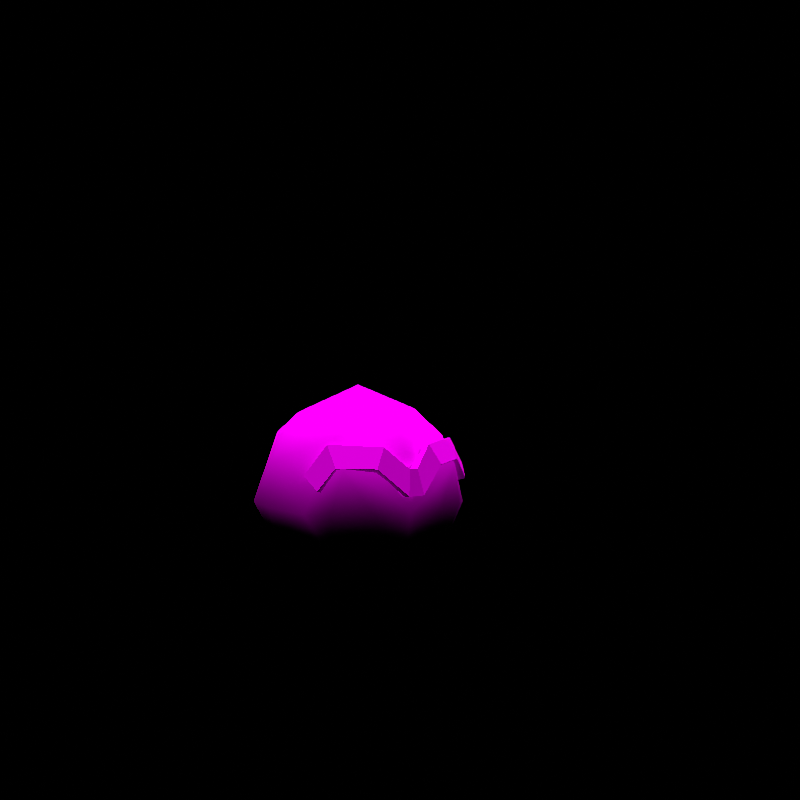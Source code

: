 # Source: rumble-voltorb.blend  (saved by Blender 3.6.11; exported with 4.5.12 LTS)
import bpy
from mathutils import Matrix  # noqa: F401  (used for matrix-valued properties, if any)

bpy.ops.wm.read_factory_settings(use_empty=True)
scene = bpy.context.scene
scene.name = 'regice'

# ---- collections
col_don_t_render_me = bpy.data.collections.new("Don't Render Me"); scene.collection.children.link(col_don_t_render_me)

# ---- images (referenced by path relative to the original .blend; pixels are not part of the script)
import os
ASSET_DIR = os.environ.get("B2B_ASSET_DIR", "")  # directory of the original .blend (textures are referenced by path, not embedded)
HERE = os.path.dirname(os.path.abspath(__file__))  # packed textures are extracted next to this script under _unpacked/

def load_image(name, relpath, width, height, colorspace="sRGB"):
    """Load a texture the original file referenced (path relative to the .blend, or extracted next to this script)."""
    p = next((c for c in (os.path.join(HERE, relpath), os.path.join(ASSET_DIR, relpath)) if relpath and os.path.exists(c)), "")
    if p:
        img = bpy.data.images.load(p, check_existing=True)
        img.name = name
    else:  # same state as the original file: an image datablock whose file is absent (Cycles renders it pink)
        img = bpy.data.images.new(name, width, height)
        img.source = "FILE"
        img.filepath = "//" + (relpath or name)
    img.colorspace_settings.name = colorspace
    return img
img_pii_biriridama_hisui_body_c_png = load_image('Pii_BIRIRIDAMA_HISUI_body_C.png', 'Pii_BIRIRIDAMA_HISUI_body_C.png', 1024, 1024, 'sRGB')

# ---- materials (node trees are filled in below, after node groups)
mat_pii_biriridama_body = bpy.data.materials.new('Pii_BIRIRIDAMA_body')
mat_pii_biriridama_body.use_backface_culling = True
mat_pii_biriridama_body.use_transparent_shadow = False
mat_pii_biriridama_body.diffuse_color = (0.5844, 0.671, 0.5897, 1.0)

# ---- material node trees
mat_pii_biriridama_body.use_nodes = True; mat_pii_biriridama_body.node_tree.nodes.clear()
_N = mat_pii_biriridama_body.node_tree.nodes; _L = mat_pii_biriridama_body.node_tree.links
n0 = _N.new('ShaderNodeOutputMaterial'); n0.name = 'Material Output'; n0.location = (300, 300)
n1 = _N.new('ShaderNodeBsdfPrincipled'); n1.name = 'Principled BSDF'; n1.location = (10, 300)
n1.distribution = 'GGX'
n1.subsurface_method = 'BURLEY'
n1.inputs[2].default_value = 0.0
n1.inputs[3].default_value = 1.45
n1.inputs[13].default_value = 0.0
n1.inputs[27].default_value = (0.0, 0.0, 0.0, 1.0)
n1.inputs[28].default_value = 1.0
n2 = _N.new('ShaderNodeTexImage'); n2.name = 'Image Texture'; n2.location = (-280, 280)
n2.image = img_pii_biriridama_hisui_body_c_png
n2.interpolation = 'Closest'
_L.new(n1.outputs[0], n0.inputs[0])
_L.new(n2.outputs[0], n1.inputs[0])
n0.is_active_output = True

# ---- world
world_world = bpy.data.worlds.new('World'); scene.world = world_world
world_world.use_nodes = True; world_world.node_tree.nodes.clear()
_N = world_world.node_tree.nodes; _L = world_world.node_tree.links
n0 = _N.new('ShaderNodeOutputWorld'); n0.name = 'World Output'; n0.location = (300, 300)
n1 = _N.new('ShaderNodeBackground'); n1.name = 'Background'; n1.location = (10, 300)
n1.inputs[0].default_value = (0.05088, 0.05088, 0.05088, 1.0)
n1.inputs[1].default_value = 0.0
_L.new(n1.outputs[0], n0.inputs[0])
n0.is_active_output = True
world_world.color = (0.05088, 0.05088, 0.05088)
world_world.use_sun_shadow = False
world_world.sun_shadow_jitter_overblur = 0.0

# ---- cameras
cam_camera = bpy.data.cameras.new('Camera')
cam_camera.clip_end = 2e+04

# ---- lights
light_sun = bpy.data.lights.new('Sun', 'SUN')
light_sun.specular_factor = 0.0
light_sun.transmission_factor = 0.0
light_sun.use_shadow = False
light_sun.angle = 0.7854
light_sun.energy = 5.0
light_sun.shadow_soft_size = 0.25

# ---- meshes
me_biriridama_hisui = bpy.data.meshes.new('BIRIRIDAMA_HISUI')
me_biriridama_hisui.from_pydata([(0.1557, -0.1595, 0.3637), (0.1909, -0.1491, 0.3114), (0.1577, -0.1182, 0.4072), (0.2094, -0.1619, 0.3197), (0.225, -0.1215, 0.3486), (0.207, -0.1078, 0.3409), (0.02069, -0.2626, 0.3172), (0.1731, -0.132, 0.4217), (0.171, -0.1729, 0.3741), (0.06266, -0.2051, 0.4243), (0.05488, -0.1869, 0.4094), (0.08891, -0.2253, 0.3783), (0.08165, -0.2065, 0.3661), (0.01806, -0.2412, 0.3106), (-0.1557, -0.1595, 0.3637), (-0.1909, -0.1491, 0.3114), (-0.1577, -0.1182, 0.4072), (-0.2094, -0.1619, 0.3197), (-0.225, -0.1215, 0.3486), (-0.207, -0.1078, 0.3409), (-0.02069, -0.2626, 0.3172), (-0.01116, -0.2414, 0.377), (0.01116, -0.2414, 0.377), (-0.1731, -0.132, 0.4217), (-0.171, -0.1729, 0.3741), (-0.06266, -0.2051, 0.4243), (-0.05488, -0.1869, 0.4094), (-0.08891, -0.2253, 0.3783), (-0.08165, -0.2065, 0.3661), (-0.01806, -0.2412, 0.3106), (0.0, -0.2213, 0.3682), (0.2259, -0.135, 0.2515), (0.1506, -0.1657, 0.1382), (0.2318, -0.005796, 0.1727), (0.1817, -0.1805, 0.2588), (0.2465, 0.002734, 0.2312), (0.1585, -0.1832, 0.3639), (0.2422, 0.01926, 0.3451), (0.1552, -0.1239, 0.4265), (0.1355, -0.02476, 0.04437), (0.09427, -0.2322, 0.2677), (-0.003872, -0.1269, 0.05486), (-0.001995, -0.236, 0.1644), (0.2243, 0.1409, 0.2115), (0.001868, -0.2027, 0.406), (-0.004452, -0.02803, 0.02508), (0.1496, 0.1372, 0.09422), (-0.00455, 0.07527, 0.0255), (-0.0002733, -0.2426, 0.2707), (0.1706, 0.03615, 0.4631), (0.1542, 0.1791, 0.3826), (0.003327, -0.1116, 0.5021), (-0.1509, -0.1242, 0.4315), (-0.156, -0.1835, 0.369), (-0.1437, -0.02504, 0.04887), (-0.1555, -0.166, 0.1431), (0.0927, 0.2374, 0.1995), (-0.003492, 0.211, 0.09953), (-0.09489, -0.2324, 0.2708), (-0.2271, -0.1354, 0.2588), (-0.1654, 0.03581, 0.4685), (-0.2408, 0.01878, 0.3529), (0.002325, 0.1878, 0.4587), (0.003607, 0.0452, 0.5293), (-0.1565, 0.1369, 0.09915), (-0.2359, -0.006267, 0.1803), (0.0003256, 0.2578, 0.3391), (-0.001915, 0.2476, 0.1996), (-0.1827, -0.1809, 0.2647), (-0.1519, 0.1788, 0.3875), (-0.2487, 0.002235, 0.2392), (-0.2274, 0.1404, 0.2187), (-0.09646, 0.2372, 0.2026), (-0.07344, -0.234, 0.3266), (0.07464, -0.2338, 0.3242)], [], [(8, 3, 4, 7), (0, 1, 3, 8), (6, 11, 9, 22), (3, 1, 5, 4), (5, 2, 7, 4), (9, 7, 2, 10), (11, 8, 7, 9), (12, 0, 8, 11), (11, 6, 13, 12), (22, 9, 10, 30), (24, 23, 18, 17), (22, 30, 21), (14, 24, 17, 15), (20, 21, 25, 27), (17, 18, 19, 15), (19, 18, 23, 16), (25, 26, 16, 23), (27, 25, 23, 24), (28, 27, 24, 14), (13, 6, 20, 29), (27, 28, 29, 20), (21, 30, 26, 25), (22, 21, 20, 6), (31, 32, 33), (31, 34, 32), (31, 33, 35), (31, 36, 34), (31, 35, 37), (31, 38, 36), (31, 37, 38), (32, 39, 33), (32, 34, 40), (32, 41, 39), (32, 40, 42), (32, 42, 41), (35, 43, 37), (35, 33, 43), (36, 38, 44), (39, 41, 45), (39, 46, 33), (39, 45, 47), (39, 47, 46), (33, 46, 43), (40, 48, 42), (37, 49, 38), (37, 43, 50), (37, 50, 49), (44, 38, 51), (44, 51, 52), (44, 52, 53), (38, 49, 51), (41, 54, 45), (41, 42, 55), (41, 55, 54), (45, 54, 47), (46, 56, 43), (46, 47, 57), (46, 57, 56), (43, 56, 50), (48, 58, 42), (42, 58, 55), (52, 59, 53), (52, 51, 60), (52, 61, 59), (52, 60, 61), (49, 50, 62), (49, 63, 51), (49, 62, 63), (63, 62, 60), (63, 60, 51), (54, 64, 47), (54, 55, 65), (54, 65, 64), (47, 64, 57), (56, 66, 50), (56, 57, 67), (56, 67, 66), (50, 66, 62), (58, 68, 55), (55, 59, 65), (55, 68, 59), (68, 53, 59), (61, 60, 69), (61, 70, 59), (61, 69, 71), (61, 71, 70), (65, 71, 64), (65, 59, 70), (65, 70, 71), (62, 66, 69), (62, 69, 60), (57, 72, 67), (57, 64, 72), (72, 64, 71), (72, 66, 67), (72, 69, 66), (72, 71, 69), (58, 73, 53), (73, 44, 53), (53, 68, 58), (34, 36, 40), (40, 74, 48), (48, 74, 44), (44, 73, 48), (48, 73, 58), (40, 36, 74), (44, 74, 36)])
me_biriridama_hisui.polygons.foreach_set('use_smooth', [True] * 107)
_k = set([(0, 1), (0, 8), (0, 12), (1, 3), (1, 5), (2, 5), (2, 7), (2, 10), (3, 4), (3, 8), (4, 5), (4, 7), (6, 11), (6, 13), (6, 20), (6, 22), (7, 8), (7, 9), (8, 11), (9, 10), (9, 11), (9, 22), (10, 30), (11, 12), (12, 13), (13, 29), (14, 15), (14, 24), (14, 28), (15, 17), (15, 19), (16, 19), (16, 23), (16, 26), (17, 18), (17, 24), (18, 19), (18, 23), (20, 21), (20, 27), (20, 29), (21, 22), (21, 25), (21, 30), (22, 30), (23, 24), (23, 25), (24, 27), (25, 26), (25, 27), (26, 30), (27, 28), (28, 29)])
me_biriridama_hisui.attributes.new('sharp_edge', 'BOOLEAN', 'EDGE').data.foreach_set('value', [ (min(e.vertices), max(e.vertices)) in _k for e in me_biriridama_hisui.edges])
_uv = me_biriridama_hisui.uv_layers.new(name='UVMap')
_uv.uv.foreach_set('vector', [0.769, 0.7858, 0.769, 0.7858, 0.769, 0.7858, 0.769, 0.7858, 0.6003, 0.9308, 0.6003, 0.9308, 0.6003, 0.9308, 0.6003, 0.9308, 0.769, 0.7858, 0.769, 0.7858, 0.769, 0.7858, 0.769, 0.7858, 0.6003, 0.9308, 0.6003, 0.9308, 0.6003, 0.9308, 0.6003, 0.9308, 0.6003, 0.9308, 0.6003, 0.9308, 0.6003, 0.9308, 0.6003, 0.9308, 0.6003, 0.9308, 0.6003, 0.9308, 0.6003, 0.9308, 0.6003, 0.9308, 0.769, 0.7858, 0.769, 0.7858, 0.769, 0.7858, 0.769, 0.7858, 0.6003, 0.9308, 0.6003, 0.9308, 0.6003, 0.9308, 0.6003, 0.9308, 0.6003, 0.9308, 0.6003, 0.9308, 0.6003, 0.9308, 0.6003, 0.9308, 0.6003, 0.9308, 0.6003, 0.9308, 0.6003, 0.9308, 0.6003, 0.9308, 0.769, 0.7858, 0.769, 0.7858, 0.769, 0.7858, 0.769, 0.7858, 0.6003, 0.9308, 0.6003, 0.9308, 0.6003, 0.9308, 0.6003, 0.9308, 0.6003, 0.9308, 0.6003, 0.9308, 0.6003, 0.9308, 0.769, 0.7858, 0.769, 0.7858, 0.769, 0.7858, 0.769, 0.7858, 0.6003, 0.9308, 0.6003, 0.9308, 0.6003, 0.9308, 0.6003, 0.9308, 0.6003, 0.9308, 0.6003, 0.9308, 0.6003, 0.9308, 0.6003, 0.9308, 0.6003, 0.9308, 0.6003, 0.9308, 0.6003, 0.9308, 0.6003, 0.9308, 0.769, 0.7858, 0.769, 0.7858, 0.769, 0.7858, 0.769, 0.7858, 0.6003, 0.9308, 0.6003, 0.9308, 0.6003, 0.9308, 0.6003, 0.9308, 0.6003, 0.9308, 0.6003, 0.9308, 0.6003, 0.9308, 0.6003, 0.9308, 0.6003, 0.9308, 0.6003, 0.9308, 0.6003, 0.9308, 0.6003, 0.9308, 0.6003, 0.9308, 0.6003, 0.9308, 0.6003, 0.9308, 0.6003, 0.9308, 0.769, 0.7858, 0.769, 0.7858, 0.769, 0.7858, 0.769, 0.7858, 0.755, 0.2465, 0.755, 0.2465, 0.755, 0.2465, 0.755, 0.2465, 0.755, 0.2465, 0.755, 0.2465, 0.755, 0.2465, 0.755, 0.2465, 0.755, 0.2465, 0.7422, 0.767, 0.7422, 0.767, 0.7422, 0.767, 0.7422, 0.767, 0.7422, 0.767, 0.7422, 0.767, 0.7422, 0.767, 0.7422, 0.767, 0.7422, 0.767, 0.7422, 0.767, 0.7422, 0.767, 0.7422, 0.767, 0.755, 0.2465, 0.755, 0.2465, 0.755, 0.2465, 0.755, 0.2465, 0.755, 0.2465, 0.755, 0.2465, 0.755, 0.2465, 0.755, 0.2465, 0.755, 0.2465, 0.755, 0.2465, 0.755, 0.2465, 0.755, 0.2465, 0.755, 0.2465, 0.755, 0.2465, 0.755, 0.2465, 0.7422, 0.767, 0.7422, 0.767, 0.7422, 0.767, 0.755, 0.2465, 0.755, 0.2465, 0.755, 0.2465, 0.7422, 0.767, 0.7422, 0.767, 0.7422, 0.767, 0.755, 0.2465, 0.755, 0.2465, 0.755, 0.2465, 0.755, 0.2465, 0.755, 0.2465, 0.755, 0.2465, 0.755, 0.2465, 0.755, 0.2465, 0.755, 0.2465, 0.755, 0.2465, 0.755, 0.2465, 0.755, 0.2465, 0.755, 0.2465, 0.755, 0.2465, 0.755, 0.2465, 0.755, 0.2465, 0.755, 0.2465, 0.755, 0.2465, 0.7422, 0.767, 0.7422, 0.767, 0.7422, 0.767, 0.7422, 0.767, 0.7422, 0.767, 0.7422, 0.767, 0.7422, 0.767, 0.7422, 0.767, 0.7422, 0.767, 0.7422, 0.767, 0.7422, 0.767, 0.7422, 0.767, 0.7422, 0.767, 0.7422, 0.767, 0.7422, 0.767, 0.7422, 0.767, 0.7422, 0.767, 0.7422, 0.767, 0.7422, 0.767, 0.7422, 0.767, 0.7422, 0.767, 0.755, 0.2465, 0.755, 0.2465, 0.755, 0.2465, 0.755, 0.2465, 0.755, 0.2465, 0.755, 0.2465, 0.755, 0.2465, 0.755, 0.2465, 0.755, 0.2465, 0.755, 0.2465, 0.755, 0.2465, 0.755, 0.2465, 0.755, 0.2465, 0.755, 0.2465, 0.755, 0.2465, 0.755, 0.2465, 0.755, 0.2465, 0.755, 0.2465, 0.755, 0.2465, 0.755, 0.2465, 0.755, 0.2465, 0.7422, 0.767, 0.7422, 0.767, 0.7422, 0.767, 0.755, 0.2465, 0.755, 0.2465, 0.755, 0.2465, 0.755, 0.2465, 0.755, 0.2465, 0.755, 0.2465, 0.7422, 0.767, 0.7422, 0.767, 0.7422, 0.767, 0.7422, 0.767, 0.7422, 0.767, 0.7422, 0.767, 0.7422, 0.767, 0.7422, 0.767, 0.7422, 0.767, 0.7422, 0.767, 0.7422, 0.767, 0.7422, 0.767, 0.7422, 0.767, 0.7422, 0.767, 0.7422, 0.767, 0.7422, 0.767, 0.7422, 0.767, 0.7422, 0.767, 0.7422, 0.767, 0.7422, 0.767, 0.7422, 0.767, 0.7422, 0.767, 0.7422, 0.767, 0.7422, 0.767, 0.7422, 0.767, 0.7422, 0.767, 0.7422, 0.767, 0.755, 0.2465, 0.755, 0.2465, 0.755, 0.2465, 0.755, 0.2465, 0.755, 0.2465, 0.755, 0.2465, 0.755, 0.2465, 0.755, 0.2465, 0.755, 0.2465, 0.755, 0.2465, 0.755, 0.2465, 0.755, 0.2465, 0.7422, 0.767, 0.7422, 0.767, 0.7422, 0.767, 0.755, 0.2465, 0.755, 0.2465, 0.755, 0.2465, 0.7422, 0.767, 0.7422, 0.767, 0.7422, 0.767, 0.7422, 0.767, 0.7422, 0.767, 0.7422, 0.767, 0.755, 0.2465, 0.755, 0.2465, 0.755, 0.2465, 0.755, 0.2465, 0.755, 0.2465, 0.755, 0.2465, 0.755, 0.2465, 0.755, 0.2465, 0.755, 0.2465, 0.7422, 0.767, 0.7422, 0.767, 0.7422, 0.767, 0.7422, 0.767, 0.7422, 0.767, 0.7422, 0.767, 0.7422, 0.767, 0.7422, 0.767, 0.7422, 0.767, 0.7422, 0.767, 0.7422, 0.767, 0.7422, 0.767, 0.7422, 0.767, 0.7422, 0.767, 0.7422, 0.767, 0.755, 0.2465, 0.755, 0.2465, 0.755, 0.2465, 0.755, 0.2465, 0.755, 0.2465, 0.755, 0.2465, 0.755, 0.2465, 0.755, 0.2465, 0.755, 0.2465, 0.7422, 0.767, 0.7422, 0.767, 0.7422, 0.767, 0.7422, 0.767, 0.7422, 0.767, 0.7422, 0.767, 0.755, 0.2465, 0.755, 0.2465, 0.755, 0.2465, 0.755, 0.2465, 0.755, 0.2465, 0.755, 0.2465, 0.755, 0.2465, 0.755, 0.2465, 0.755, 0.2465, 0.7422, 0.767, 0.7422, 0.767, 0.7422, 0.767, 0.7422, 0.767, 0.7422, 0.767, 0.7422, 0.767, 0.7422, 0.767, 0.7422, 0.767, 0.7422, 0.767, 0.25, 0.7969, 0.2022, 0.8578, 0.4012, 0.9178, 0.2022, 0.8578, 0.0429, 0.952, 0.4012, 0.9178, 0.4012, 0.9178, 0.4674, 0.7969, 0.25, 0.7969, 0.4674, 0.7969, 0.4012, 0.9178, 0.25, 0.7969, 0.25, 0.7969, 0.2022, 0.8578, 0.04243, 0.7969, 0.04243, 0.7969, 0.2022, 0.8578, 0.0429, 0.952, 0.0429, 0.952, 0.2022, 0.8578, 0.04243, 0.7969, 0.04243, 0.7969, 0.2022, 0.8578, 0.25, 0.7969, 0.25, 0.7969, 0.4012, 0.9178, 0.2022, 0.8578, 0.0429, 0.952, 0.2022, 0.8578, 0.4012, 0.9178])
me_biriridama_hisui.materials.append(mat_pii_biriridama_body)
me_biriridama_hisui.use_remesh_fix_poles = True
me_biriridama_hisui.use_remesh_preserve_attributes = False
me_biriridama_hisui.use_mirror_vertex_groups = False
me_biriridama_hisui.update()
me_biriridama_hisui.normals_split_custom_set([tuple(v) for v in zip(*[iter([0.7215, -0.5512, 0.419, 0.7215, -0.5512, 0.419, 0.7215, -0.5512, 0.419, 0.7215, -0.5512, 0.419, -0.3908, -0.8127, -0.4322, -0.3908, -0.8127, -0.4322, -0.3908, -0.8127, -0.4322, -0.3908, -0.8127, -0.4322, 0.1787, -0.8944, 0.41, 0.1787, -0.8944, 0.41, 0.1787, -0.8944, 0.41, 0.1787, -0.8944, 0.41, 0.5682, 0.3211, -0.7577, 0.5682, 0.3211, -0.7577, 0.5682, 0.3211, -0.7577, 0.5682, 0.3211, -0.7577, 0.3998, 0.8184, 0.4127, 0.3998, 0.8184, 0.4127, 0.3998, 0.8184, 0.4127, 0.3998, 0.8184, 0.4127, -0.3179, 0.5046, 0.8027, -0.3179, 0.5046, 0.8027, -0.3179, 0.5046, 0.8027, -0.3179, 0.5046, 0.8027, 0.465, -0.6818, 0.5648, 0.465, -0.6818, 0.5648, 0.465, -0.6818, 0.5648, 0.465, -0.6818, 0.5648, 0.241, -0.4359, -0.8672, 0.241, -0.4359, -0.8672, 0.241, -0.4359, -0.8672, 0.241, -0.4359, -0.8672, 0.7006, -0.1541, -0.6967, 0.7006, -0.1541, -0.6967, 0.7006, -0.1541, -0.6967, 0.7006, -0.1541, -0.6967, -0.6787, 0.1137, 0.7256, -0.6787, 0.1137, 0.7256, -0.6787, 0.1137, 0.7256, -0.6787, 0.1137, 0.7256, -0.7215, -0.5512, 0.419, -0.7215, -0.5512, 0.419, -0.7215, -0.5512, 0.419, -0.7215, -0.5512, 0.419, 0.0, 0.4004, 0.9163, 0.0, 0.4004, 0.9163, 0.0, 0.4004, 0.9163, 0.3908, -0.8127, -0.4322, 0.3908, -0.8127, -0.4322, 0.3908, -0.8127, -0.4322, 0.3908, -0.8127, -0.4322, -0.1787, -0.8944, 0.41, -0.1787, -0.8944, 0.41, -0.1787, -0.8944, 0.41, -0.1787, -0.8944, 0.41, -0.5682, 0.3211, -0.7577, -0.5682, 0.3211, -0.7577, -0.5682, 0.3211, -0.7577, -0.5682, 0.3211, -0.7577, -0.3998, 0.8184, 0.4127, -0.3998, 0.8184, 0.4127, -0.3998, 0.8184, 0.4127, -0.3998, 0.8184, 0.4127, 0.3179, 0.5046, 0.8027, 0.3179, 0.5046, 0.8027, 0.3179, 0.5046, 0.8027, 0.3179, 0.5046, 0.8027, -0.465, -0.6818, 0.5648, -0.465, -0.6818, 0.5648, -0.465, -0.6818, 0.5648, -0.465, -0.6818, 0.5648, -0.241, -0.4359, -0.8672, -0.241, -0.4359, -0.8672, -0.241, -0.4359, -0.8672, -0.241, -0.4359, -0.8672, 0.0, -0.2979, -0.9546, 0.0, -0.2979, -0.9546, 0.0, -0.2979, -0.9546, 0.0, -0.2979, -0.9546, -0.7006, -0.1541, -0.6967, -0.7006, -0.1541, -0.6967, -0.7006, -0.1541, -0.6967, -0.7006, -0.1541, -0.6967, 0.6787, 0.1137, 0.7256, 0.6787, 0.1137, 0.7256, 0.6787, 0.1137, 0.7256, 0.6787, 0.1137, 0.7256, 0.0, -0.9427, 0.3337, 0.0, -0.9427, 0.3337, 0.0, -0.9427, 0.3337, 0.0, -0.9427, 0.3337, 0.9113, -0.4117, 0.0008386, 0.5608, -0.6527, -0.5094, 0.889, -0.06186, -0.4536, 0.9113, -0.4117, 0.0008386, 0.6123, -0.788, -0.06448, 0.5608, -0.6527, -0.5094, 0.9113, -0.4117, 0.0008386, 0.889, -0.06186, -0.4536, 0.9946, -0.009518, -0.1029, 0.9113, -0.4117, 0.0008386, 0.549, -0.7606, 0.3464, 0.6123, -0.788, -0.06448, 0.9113, -0.4117, 0.0008386, 0.9946, -0.009518, -0.1029, 0.9529, 0.04759, 0.2994, 0.9113, -0.4117, 0.0008386, 0.6345, -0.4506, 0.628, 0.549, -0.7606, 0.3464, 0.9113, -0.4117, 0.0008386, 0.9529, 0.04759, 0.2994, 0.6345, -0.4506, 0.628, 0.5608, -0.6527, -0.5094, 0.4512, -0.1267, -0.8834, 0.889, -0.06186, -0.4536, 0.5608, -0.6527, -0.5094, 0.6123, -0.788, -0.06448, 0.3483, -0.9354, -0.06039, 0.5608, -0.6527, -0.5094, -0.01326, -0.5195, -0.8544, 0.4512, -0.1267, -0.8834, 0.5608, -0.6527, -0.5094, 0.3483, -0.9354, -0.06039, -0.005141, -0.9264, -0.3764, 0.5608, -0.6527, -0.5094, -0.005141, -0.9264, -0.3764, -0.01326, -0.5195, -0.8544, 0.9946, -0.009518, -0.1029, 0.8826, 0.444, -0.1543, 0.9529, 0.04759, 0.2994, 0.9946, -0.009518, -0.1029, 0.889, -0.06186, -0.4536, 0.8826, 0.444, -0.1543, 0.549, -0.7606, 0.3464, 0.6345, -0.4506, 0.628, 0.009901, -0.827, 0.5621, 0.4512, -0.1267, -0.8834, -0.01326, -0.5195, -0.8544, -0.01582, -0.1437, -0.9895, 0.4512, -0.1267, -0.8834, 0.551, 0.4574, -0.698, 0.889, -0.06186, -0.4536, 0.4512, -0.1267, -0.8834, -0.01582, -0.1437, -0.9895, -0.01585, 0.255, -0.9668, 0.4512, -0.1267, -0.8834, -0.01585, 0.255, -0.9668, 0.551, 0.4574, -0.698, 0.889, -0.06186, -0.4536, 0.551, 0.4574, -0.698, 0.8826, 0.444, -0.1543, 0.3483, -0.9354, -0.06039, 0.002271, -0.9969, 0.07859, -0.005141, -0.9264, -0.3764, 0.9529, 0.04759, 0.2994, 0.5841, 0.1185, 0.803, 0.6345, -0.4506, 0.628, 0.9529, 0.04759, 0.2994, 0.8826, 0.444, -0.1543, 0.615, 0.6838, 0.3926, 0.9529, 0.04759, 0.2994, 0.615, 0.6838, 0.3926, 0.5841, 0.1185, 0.803, 0.009901, -0.827, 0.5621, 0.6345, -0.4506, 0.628, 0.01514, -0.407, 0.9133, 0.009901, -0.827, 0.5621, 0.01514, -0.407, 0.9133, -0.613, -0.4518, 0.6482, 0.009901, -0.827, 0.5621, -0.613, -0.4518, 0.6482, -0.5361, -0.7617, 0.3639, 0.6345, -0.4506, 0.628, 0.5841, 0.1185, 0.803, 0.01514, -0.407, 0.9133, -0.01326, -0.5195, -0.8544, -0.4792, -0.1277, -0.8684, -0.01582, -0.1437, -0.9895, -0.01326, -0.5195, -0.8544, -0.005141, -0.9264, -0.3764, -0.5756, -0.6539, -0.491, -0.01326, -0.5195, -0.8544, -0.5756, -0.6539, -0.491, -0.4792, -0.1277, -0.8684, -0.01582, -0.1437, -0.9895, -0.4792, -0.1277, -0.8684, -0.01585, 0.255, -0.9668, 0.551, 0.4574, -0.698, 0.3762, 0.9046, -0.2006, 0.8826, 0.444, -0.1543, 0.551, 0.4574, -0.698, -0.01585, 0.255, -0.9668, -0.01086, 0.7811, -0.6243, 0.551, 0.4574, -0.698, -0.01086, 0.7811, -0.6243, 0.3762, 0.9046, -0.2006, 0.8826, 0.444, -0.1543, 0.3762, 0.9046, -0.2006, 0.615, 0.6838, 0.3926, 0.002271, -0.9969, 0.07859, -0.3482, -0.9361, -0.04916, -0.005141, -0.9264, -0.3764, -0.005141, -0.9264, -0.3764, -0.3482, -0.9361, -0.04916, -0.5756, -0.6539, -0.491, -0.613, -0.4518, 0.6482, -0.91, -0.4135, 0.03022, -0.5361, -0.7617, 0.3639, -0.613, -0.4518, 0.6482, 0.01514, -0.407, 0.9133, -0.5581, 0.1174, 0.8214, -0.613, -0.4518, 0.6482, -0.9429, 0.04568, 0.33, -0.91, -0.4135, 0.03022, -0.613, -0.4518, 0.6482, -0.5581, 0.1174, 0.8214, -0.9429, 0.04568, 0.33, 0.5841, 0.1185, 0.803, 0.615, 0.6838, 0.3926, 0.01183, 0.6342, 0.7731, 0.5841, 0.1185, 0.803, 0.01582, 0.1437, 0.9895, 0.01514, -0.407, 0.9133, 0.5841, 0.1185, 0.803, 0.01183, 0.6342, 0.7731, 0.01582, 0.1437, 0.9895, 0.01582, 0.1437, 0.9895, 0.01183, 0.6342, 0.7731, -0.5581, 0.1174, 0.8214, 0.01582, 0.1437, 0.9895, -0.5581, 0.1174, 0.8214, 0.01514, -0.407, 0.9133, -0.4792, -0.1277, -0.8684, -0.5741, 0.4563, -0.6798, -0.01585, 0.255, -0.9668, -0.4792, -0.1277, -0.8684, -0.5756, -0.6539, -0.491, -0.9031, -0.06369, -0.4247, -0.4792, -0.1277, -0.8684, -0.9031, -0.06369, -0.4247, -0.5741, 0.4563, -0.6798, -0.01585, 0.255, -0.9668, -0.5741, 0.4563, -0.6798, -0.01086, 0.7811, -0.6243, 0.3762, 0.9046, -0.2006, 0.002294, 0.9791, 0.2034, 0.615, 0.6838, 0.3926, 0.3762, 0.9046, -0.2006, -0.01086, 0.7811, -0.6243, -0.004366, 0.9778, -0.2095, 0.3762, 0.9046, -0.2006, -0.004366, 0.9778, -0.2095, 0.002294, 0.9791, 0.2034, 0.615, 0.6838, 0.3926, 0.002294, 0.9791, 0.2034, 0.01183, 0.6342, 0.7731, -0.3482, -0.9361, -0.04916, -0.6125, -0.7892, -0.0447, -0.5756, -0.6539, -0.491, -0.5756, -0.6539, -0.491, -0.91, -0.4135, 0.03022, -0.9031, -0.06369, -0.4247, -0.5756, -0.6539, -0.491, -0.6125, -0.7892, -0.0447, -0.91, -0.4135, 0.03022, -0.6125, -0.7892, -0.0447, -0.5361, -0.7617, 0.3639, -0.91, -0.4135, 0.03022, -0.9429, 0.04568, 0.33, -0.5581, 0.1174, 0.8214, -0.6034, 0.6826, 0.4123, -0.9429, 0.04568, 0.33, -0.9974, -0.01152, -0.07068, -0.91, -0.4135, 0.03022, -0.9429, 0.04568, 0.33, -0.6034, 0.6826, 0.4123, -0.888, 0.4423, -0.1258, -0.9429, 0.04568, 0.33, -0.888, 0.4423, -0.1258, -0.9974, -0.01152, -0.07068, -0.9031, -0.06369, -0.4247, -0.888, 0.4423, -0.1258, -0.5741, 0.4563, -0.6798, -0.9031, -0.06369, -0.4247, -0.91, -0.4135, 0.03022, -0.9974, -0.01152, -0.07068, -0.9031, -0.06369, -0.4247, -0.9974, -0.01152, -0.07068, -0.888, 0.4423, -0.1258, 0.01183, 0.6342, 0.7731, 0.002294, 0.9791, 0.2034, -0.6034, 0.6826, 0.4123, 0.01183, 0.6342, 0.7731, -0.6034, 0.6826, 0.4123, -0.5581, 0.1174, 0.8214, -0.01086, 0.7811, -0.6243, -0.3843, 0.9038, -0.1883, -0.004366, 0.9778, -0.2095, -0.01086, 0.7811, -0.6243, -0.5741, 0.4563, -0.6798, -0.3843, 0.9038, -0.1883, -0.3843, 0.9038, -0.1883, -0.5741, 0.4563, -0.6798, -0.888, 0.4423, -0.1258, -0.3843, 0.9038, -0.1883, 0.002294, 0.9791, 0.2034, -0.004366, 0.9778, -0.2095, -0.3843, 0.9038, -0.1883, -0.6034, 0.6826, 0.4123, 0.002294, 0.9791, 0.2034, -0.3843, 0.9038, -0.1883, -0.888, 0.4423, -0.1258, -0.6034, 0.6826, 0.4123, -0.3482, -0.9361, -0.04916, -0.1792, -0.9501, 0.2554, -0.5361, -0.7617, 0.3639, -0.1792, -0.9501, 0.2554, 0.009901, -0.827, 0.5621, -0.5361, -0.7617, 0.3639, -0.5361, -0.7617, 0.3639, -0.6125, -0.7892, -0.0447, -0.3482, -0.9361, -0.04916, 0.6123, -0.788, -0.06448, 0.549, -0.7606, 0.3464, 0.3483, -0.9354, -0.06039, 0.3483, -0.9354, -0.06039, 0.1893, -0.9497, 0.2494, 0.002271, -0.9969, 0.07859, 0.002271, -0.9969, 0.07859, 0.1893, -0.9497, 0.2494, 0.009901, -0.827, 0.5621, 0.009901, -0.827, 0.5621, -0.1792, -0.9501, 0.2554, 0.002271, -0.9969, 0.07859, 0.002271, -0.9969, 0.07859, -0.1792, -0.9501, 0.2554, -0.3482, -0.9361, -0.04916, 0.3483, -0.9354, -0.06039, 0.549, -0.7606, 0.3464, 0.1893, -0.9497, 0.2494, 0.009901, -0.827, 0.5621, 0.1893, -0.9497, 0.2494, 0.549, -0.7606, 0.3464])] * 3)])
arm_armature = bpy.data.armatures.new('Armature')  # bones are not reproduced

# ---- objects
ob_sun = bpy.data.objects.new('Sun', light_sun)
ob_armature = bpy.data.objects.new('Armature', arm_armature)
ob_biriridama_hisui = bpy.data.objects.new('BIRIRIDAMA_HISUI', me_biriridama_hisui)
ob_camera = bpy.data.objects.new('Camera', cam_camera)

# ---- transforms, parenting, visibility, modifiers, constraints
ob_sun.location = (-0.2567, -0.4105, -0.09083)
ob_sun.color = (0.8, 0.8, 0.8, 1.0)
ob_sun.hide_select = True
ob_sun.lineart.crease_threshold = 0.0
ob_armature.location = (0.0, 0.0, 0.0)
ob_armature.lineart.crease_threshold = 0.0
ob_biriridama_hisui.location = (0.004885, 0.03132, -0.02044)
ob_biriridama_hisui.rotation_euler = (0.1442, -0.01582, -0.003316)
ob_biriridama_hisui.lineart.crease_threshold = 0.0
_vg = ob_biriridama_hisui.vertex_groups.new(name='Waist')
_vg.add([0, 1, 2, 3, 4, 5, 6, 7, 8, 9, 10, 11, 12, 13, 14, 15, 16, 17, 18, 19, 20, 21, 22, 23, 24, 25, 26, 27, 28, 29, 30, 31, 32, 33, 34, 35, 36, 37, 38, 39, 40, 41, 42, 43, 44, 45, 46, 47, 48, 49, 50, 51, 52, 53, 54, 55, 56, 57, 58, 59, 60, 61, 62, 63, 64, 65, 66, 67, 68, 69, 70, 71, 72, 73, 74], 1.0, 'REPLACE')
_m = ob_biriridama_hisui.modifiers.new('Armature', 'ARMATURE')
_m.object = ob_armature
ob_camera.location = (-1.406, -2.433, 0.5873)
ob_camera.rotation_euler = (1.529, 0.0001237, -0.5618)
ob_camera.scale = (1.0, 1.0, 1.0)
ob_camera.lineart.crease_threshold = 0.0

# ---- collection membership
scene.collection.objects.link(ob_sun)
scene.collection.objects.link(ob_armature)
scene.collection.objects.link(ob_biriridama_hisui)
col_don_t_render_me.objects.link(ob_camera)
def _layer_coll(name, lc=None):
    lc = lc or bpy.context.view_layer.layer_collection
    for c in lc.children:
        if c.name == name: return c
        r = _layer_coll(name, c)
        if r: return r
_layer_coll("Don't Render Me").exclude = True

# ---- scene / render settings (as saved in the file)
scene.camera = ob_camera
scene.frame_start = 1; scene.frame_end = 141; scene.frame_set(1)
scene.render.engine = 'BLENDER_EEVEE_NEXT'
scene.render.image_settings.compression = 30
scene.render.resolution_x = 600
scene.render.resolution_y = 600
scene.render.fps = 30
scene.render.filter_size = 0.01
scene.render.film_transparent = True
scene.cycles.samples = 64
scene.cycles.sampling_pattern = 'TABULATED_SOBOL'
scene.cycles.use_adaptive_sampling = False
scene.cycles.use_light_tree = False
scene.cycles.caustics_reflective = False
scene.cycles.caustics_refractive = False
scene.cycles.max_bounces = 1
scene.cycles.diffuse_bounces = 1
scene.cycles.glossy_bounces = 1
scene.cycles.transmission_bounces = 1
scene.cycles.transparent_max_bounces = 1
scene.cycles.filter_width = 0.01
scene.eevee.taa_render_samples = 32
scene.eevee.use_taa_reprojection = False
scene.view_settings.view_transform = 'Standard'
bpy.context.view_layer.update()
